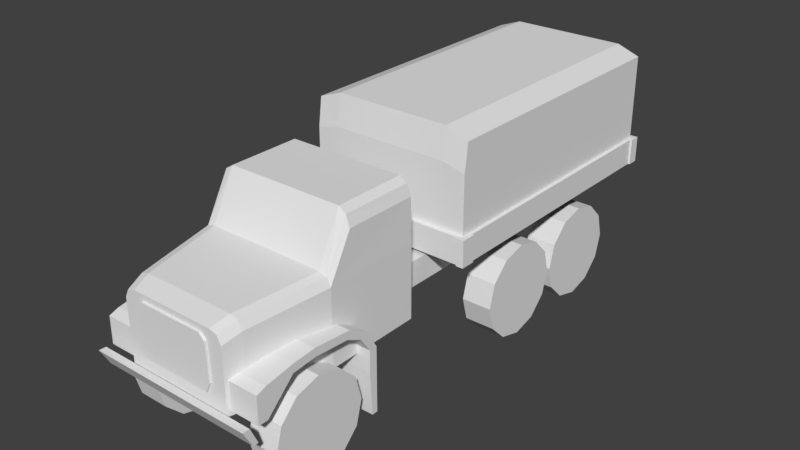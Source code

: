 # Source: western_generic_motorized_WIP.blend  (saved by Blender 2.79.0; exported with 4.5.12 LTS)
import bpy
from mathutils import Matrix  # noqa: F401  (used for matrix-valued properties, if any)

bpy.ops.wm.read_factory_settings(use_empty=True)
scene = bpy.context.scene
scene.name = 'Scene'

# ---- collections
col_collection_1 = bpy.data.collections.new('Collection 1'); scene.collection.children.link(col_collection_1)

# ---- world
world_world = bpy.data.worlds.new('World'); scene.world = world_world
world_world.color = (0.05088, 0.05088, 0.05088)
world_world.use_sun_shadow = False
world_world.sun_shadow_jitter_overblur = 0.0
world_world.cycles.sampling_method = 'MANUAL'

# ---- meshes
me_cylinder = bpy.data.meshes.new('Cylinder')
me_cylinder.from_pydata([(0.6507, 0.57, 1.388e-08), (1.016, 0.57, -5.406e-08), (0.6507, 0.4936, -0.285), (1.016, 0.4936, -0.285), (0.6507, 0.285, -0.4936), (1.016, 0.285, -0.4936), (0.6507, 0.0, -0.57), (1.016, 0.0, -0.57), (0.6507, -0.285, -0.4936), (1.016, -0.285, -0.4936), (0.6507, -0.4936, -0.285), (1.016, -0.4936, -0.285), (0.6507, -0.57, -5.406e-08), (1.016, -0.57, -1.22e-07), (0.6507, -0.4936, 0.285), (1.016, -0.4936, 0.285), (0.6507, -0.285, 0.4936), (1.016, -0.285, 0.4936), (0.6507, -2.384e-07, 0.57), (1.016, -2.384e-07, 0.57), (0.6507, 0.285, 0.4936), (1.016, 0.285, 0.4936), (0.6507, 0.4936, 0.285), (1.016, 0.4936, 0.285), (0.6507, 3.82, 1.388e-08), (1.016, 3.82, -5.406e-08), (0.6507, 3.743, -0.285), (1.016, 3.743, -0.285), (0.6507, 3.535, -0.4936), (1.016, 3.535, -0.4936), (0.6507, 3.25, -0.57), (1.016, 3.25, -0.57), (0.6507, 2.965, -0.4936), (1.016, 2.965, -0.4936), (0.6507, 2.756, -0.285), (1.016, 2.756, -0.285), (0.6507, 2.68, -5.406e-08), (1.016, 2.68, -1.22e-07), (0.6507, 2.756, 0.285), (1.016, 2.756, 0.285), (0.6507, 2.965, 0.4936), (1.016, 2.965, 0.4936), (0.6507, 3.25, 0.57), (1.016, 3.25, 0.57), (0.6507, 3.535, 0.4936), (1.016, 3.535, 0.4936), (0.6507, 3.743, 0.285), (1.016, 3.743, 0.285), (0.6507, 5.008, 1.388e-08), (1.016, 5.008, -5.406e-08), (0.6507, 4.932, -0.285), (1.016, 4.932, -0.285), (0.6507, 4.723, -0.4936), (1.016, 4.723, -0.4936), (0.6507, 4.438, -0.57), (1.016, 4.438, -0.57), (0.6507, 4.153, -0.4936), (1.016, 4.153, -0.4936), (0.6507, 3.945, -0.285), (1.016, 3.945, -0.285), (0.6507, 3.868, -5.406e-08), (1.016, 3.868, -1.22e-07), (0.6507, 3.945, 0.285), (1.016, 3.945, 0.285), (0.6507, 4.153, 0.4936), (1.016, 4.153, 0.4936), (0.6507, 4.438, 0.57), (1.016, 4.438, 0.57), (0.6507, 4.723, 0.4936), (1.016, 4.723, 0.4936), (0.6507, 4.932, 0.285), (1.016, 4.932, 0.285), (1.011, 0.7056, 0.2129), (1.011, 0.7331, -0.2935), (1.011, 0.8027, 0.2129), (1.011, 0.8027, -0.2935), (1.011, 0.7056, 0.4734), (1.011, 0.8027, 0.4734), (1.011, 0.5845, 0.6549), (1.011, 0.6497, 0.7267), (1.011, 0.3947, 0.7459), (1.011, 0.4321, 0.8355), (1.011, -0.02927, 0.7774), (1.011, -0.0291, 0.8745), (1.011, -0.3074, 0.7539), (1.011, -0.3072, 0.851), (1.011, -0.6403, 0.4366), (1.011, -0.6382, 0.7961), (1.011, -0.7539, 0.4366), (1.011, -0.7518, 0.755), (0.6368, 0.7056, 0.2129), (0.6368, 0.7331, -0.2935), (0.6368, 0.8027, 0.2129), (0.6368, 0.8027, -0.2935), (0.6368, 0.7056, 0.4734), (0.6368, 0.8027, 0.4734), (0.6368, 0.5845, 0.6549), (0.6368, 0.6497, 0.7267), (0.6368, 0.3947, 0.7459), (0.6368, 0.4321, 0.8355), (0.6368, -0.02927, 0.7774), (0.6368, -0.0291, 0.8745), (0.6368, -0.3074, 0.7539), (0.6368, -0.3072, 0.851), (0.6368, -0.6403, 0.4366), (0.6368, -0.6382, 0.7961), (0.6368, -0.7539, 0.4366), (0.6368, -0.7518, 0.755), (0.6448, -0.789, 1.122), (0.6448, -0.789, 0.3744), (0.03177, -0.789, 1.246), (0.03177, -0.789, 0.3744), (0.5046, -0.789, 0.3744), (0.5046, -0.789, 1.245), (0.8495, 0.3689, 1.257), (0.8495, 0.3689, 0.3744), (0.02203, 0.3689, 1.38), (0.7092, 0.3689, 1.379), (0.03177, -0.5811, 1.314), (0.693, -0.5811, 0.3744), (0.693, -0.5811, 1.19), (0.5527, -0.5811, 1.313), (0.02203, 0.6573, 1.934), (0.7037, 0.6573, 1.933), (0.844, 0.6457, 1.749), (0.7931, 0.6515, 1.875), (0.5978, -0.789, 1.218), (0.5747, -0.789, 0.3744), (0.8024, 0.3689, 1.353), (0.6459, -0.5811, 1.286), (0.8495, 1.525, 1.257), (0.8495, 1.525, 0.3744), (0.8384, 1.525, 1.744), (0.02203, 1.518, 1.934), (0.7037, 1.518, 1.933), (0.7931, 1.518, 1.875), (0.01917, 1.525, 1.257), (0.01917, 1.525, 0.3744), (1.031, 2.284, 1.095), (1.031, 2.284, 0.7755), (1.031, 5.638, 1.095), (0.01393, 2.284, 1.095), (0.01393, 5.638, 1.095), (0.01393, 5.638, 0.7755), (1.031, 5.528, 1.095), (1.031, 5.528, 0.7755), (0.01393, 5.528, 1.095), (1.031, 2.128, 1.095), (0.01393, 2.128, 1.095), (0.01393, 2.128, 0.7755), (0.9633, 5.638, 1.095), (0.9633, 5.638, 0.7755), (0.9633, 2.284, 1.095), (0.9633, 5.528, 1.095), (0.9633, 2.128, 0.7755), (0.9633, 2.128, 1.095), (1.031, 5.665, 0.7755), (1.031, 5.665, 1.095), (0.9633, 5.665, 0.7755), (0.9633, 5.665, 1.095), (1.053, 5.528, 0.7755), (1.053, 5.638, 0.7755), (1.053, 5.638, 1.095), (1.053, 5.528, 1.095), (1.053, 5.665, 0.7755), (1.053, 5.665, 1.095), (1.031, 2.106, 1.095), (1.031, 2.106, 0.7755), (0.9633, 2.106, 1.095), (0.9633, 2.106, 0.7755), (1.053, 2.284, 1.095), (1.053, 2.284, 0.7755), (1.053, 2.128, 1.095), (1.053, 2.128, 0.7755), (1.053, 2.106, 1.095), (1.053, 2.106, 0.7755), (0.472, -0.7813, 0.6662), (0.4542, -0.7813, 1.104), (0.01688, -0.7813, 1.171), (0.3923, -0.7813, 1.171), (0.01688, -0.7813, 0.5597), (0.4176, -0.7813, 0.5597), (0.01688, -0.8151, 0.6662), (0.472, -0.8151, 0.6662), (0.01688, -0.8151, 1.104), (0.4542, -0.8151, 1.104), (0.01688, -0.8151, 1.171), (0.3923, -0.8151, 1.171), (0.01688, -0.8151, 0.5597), (0.4176, -0.8151, 0.5597), (0.3527, -0.7672, 0.4267), (0.3527, -0.7672, 0.7367), (0.3527, 5.543, 0.4267), (0.3527, 5.543, 0.7367), (0.5178, -0.7672, 0.4267), (0.5178, -0.7672, 0.7367), (0.5178, 5.543, 0.4267), (0.5178, 5.543, 0.7367), (0.01089, -0.8168, 0.2509), (0.01089, -0.9305, 0.4566), (0.01089, -0.7566, 0.2552), (0.01089, -0.8442, 0.4537), (0.9979, -0.8168, 0.2509), (0.9979, -0.9305, 0.4566), (0.9979, -0.7566, 0.2552), (0.9979, -0.8442, 0.4537), (0.01467, 2.18, 1.095), (0.9898, 2.18, 1.095), (0.01467, 5.593, 1.095), (0.9898, 5.593, 1.095), (0.01467, 5.593, 2.232), (0.01467, 2.226, 2.232), (0.9898, 2.226, 2.13), (0.9898, 5.593, 2.13), (0.7115, 2.18, 1.095), (0.7115, 5.593, 1.095), (0.7115, 2.226, 2.232), (0.7115, 5.593, 2.232), (0.9898, 5.593, 1.789), (0.9898, 2.18, 1.789), (0.01467, 2.18, 1.857), (0.01467, 5.593, 1.857), (0.7115, 2.18, 1.857), (0.7115, 5.593, 1.857)], [], [(0, 1, 3, 2), (2, 3, 5, 4), (4, 5, 7, 6), (6, 7, 9, 8), (8, 9, 11, 10), (10, 11, 13, 12), (12, 13, 15, 14), (14, 15, 17, 16), (16, 17, 19, 18), (18, 19, 21, 20), (3, 1, 23, 21, 19, 17, 15, 13, 11, 9, 7, 5), (20, 21, 23, 22), (22, 23, 1, 0), (0, 2, 4, 6, 8, 10, 12, 14, 16, 18, 20, 22), (24, 25, 27, 26), (26, 27, 29, 28), (28, 29, 31, 30), (30, 31, 33, 32), (32, 33, 35, 34), (34, 35, 37, 36), (36, 37, 39, 38), (38, 39, 41, 40), (40, 41, 43, 42), (42, 43, 45, 44), (27, 25, 47, 45, 43, 41, 39, 37, 35, 33, 31, 29), (44, 45, 47, 46), (46, 47, 25, 24), (24, 26, 28, 30, 32, 34, 36, 38, 40, 42, 44, 46), (48, 49, 51, 50), (50, 51, 53, 52), (52, 53, 55, 54), (54, 55, 57, 56), (56, 57, 59, 58), (58, 59, 61, 60), (60, 61, 63, 62), (62, 63, 65, 64), (64, 65, 67, 66), (66, 67, 69, 68), (51, 49, 71, 69, 67, 65, 63, 61, 59, 57, 55, 53), (68, 69, 71, 70), (70, 71, 49, 48), (48, 50, 52, 54, 56, 58, 60, 62, 64, 66, 68, 70), (72, 73, 75, 74), (72, 74, 77, 76), (76, 77, 79, 78), (78, 79, 81, 80), (80, 81, 83, 82), (82, 83, 85, 84), (84, 85, 87, 86), (86, 87, 89, 88), (77, 95, 97, 79), (87, 105, 107, 89), (72, 90, 91, 73), (78, 96, 94, 76), (88, 106, 104, 86), (73, 91, 93, 75), (83, 101, 103, 85), (75, 93, 92, 74), (84, 102, 100, 82), (79, 97, 99, 81), (80, 98, 96, 78), (74, 92, 95, 77), (85, 103, 105, 87), (76, 94, 90, 72), (86, 104, 102, 84), (81, 99, 101, 83), (89, 107, 106, 88), (82, 100, 98, 80), (113, 110, 111, 112), (126, 113, 112, 127), (132, 124, 114, 130), (119, 115, 114, 120), (121, 117, 116, 118), (129, 128, 117, 121), (126, 129, 121, 113), (113, 121, 118, 110), (109, 119, 120, 108), (116, 117, 123, 122), (108, 120, 129, 126), (120, 114, 128, 129), (114, 115, 131, 130), (108, 126, 127, 109), (128, 125, 123, 117), (128, 114, 124, 125), (125, 135, 134, 123), (122, 123, 134, 133), (125, 124, 132, 135), (130, 131, 137, 136), (132, 130, 136, 133, 134, 135), (140, 144, 163, 162), (151, 143, 142, 150), (139, 138, 170, 171), (153, 146, 141, 152), (150, 142, 146, 153), (138, 139, 145, 144), (155, 148, 149, 154), (152, 141, 148, 155), (138, 152, 155, 147), (147, 166, 174, 172), (140, 150, 153, 144), (144, 153, 152, 138), (156, 158, 159, 157), (151, 150, 159, 158), (150, 140, 157, 159), (163, 160, 161, 162), (162, 161, 164, 165), (156, 157, 165, 164), (157, 140, 162, 165), (144, 145, 160, 163), (166, 168, 169, 167), (155, 154, 169, 168), (147, 155, 168, 166), (171, 170, 172, 173), (173, 172, 174, 175), (138, 147, 172, 170), (166, 167, 175, 174), (182, 183, 185, 184), (184, 185, 187, 186), (183, 182, 188, 189), (179, 178, 186, 187), (176, 177, 185, 183), (181, 176, 183, 189), (180, 181, 189, 188), (177, 179, 187, 185), (190, 191, 193, 192), (192, 193, 197, 196), (196, 197, 195, 194), (194, 195, 191, 190), (197, 193, 191, 195), (200, 201, 205, 204), (204, 205, 203, 202), (202, 203, 199, 198), (200, 204, 202, 198), (205, 201, 199, 203), (214, 215, 209, 207), (216, 212, 213, 217), (219, 218, 213, 212), (223, 221, 210, 217), (222, 219, 212, 216), (220, 222, 216, 211), (218, 223, 217, 213), (211, 216, 217, 210), (206, 208, 215, 214), (209, 215, 223, 218), (206, 214, 222, 220), (214, 207, 219, 222), (215, 208, 221, 223), (207, 209, 218, 219)])
me_cylinder.use_remesh_preserve_volume = False
me_cylinder.use_remesh_preserve_attributes = False
me_cylinder.use_mirror_vertex_groups = False
me_cylinder.update()

# ---- objects
ob_cylinder = bpy.data.objects.new('Cylinder', me_cylinder)

# ---- transforms, parenting, visibility, modifiers, constraints
ob_cylinder.location = (-3.558, -0.9196, -0.8236)
ob_cylinder.lineart.crease_threshold = 0.0
_m = ob_cylinder.modifiers.new('Mirror', 'MIRROR')
_m.merge_threshold = 0.1018

# ---- collection membership
col_collection_1.objects.link(ob_cylinder)

# ---- scene / render settings (as saved in the file)
scene.frame_start = 1; scene.frame_end = 250; scene.frame_set(1)
scene.render.engine = 'BLENDER_EEVEE_NEXT'
scene.render.resolution_percentage = 50
scene.render.dither_intensity = 0.0
scene.cycles.use_denoising = False
scene.cycles.samples = 128
scene.cycles.sampling_pattern = 'TABULATED_SOBOL'
scene.cycles.use_adaptive_sampling = False
scene.cycles.use_light_tree = False
scene.cycles.blur_glossy = 0.0
scene.cycles.sample_clamp_indirect = 0.0
scene.view_settings.view_transform = 'Standard'
bpy.context.view_layer.update()

# ---- added for rendering (the .blend has no active camera and no usable light): camera, sun
cam_auto = bpy.data.cameras.new('AutoCamera')
cam_auto.lens = 50.0
cam_auto.sensor_width = 36.0
cam_auto.clip_end = 1000.0
ob_auto_camera = bpy.data.objects.new('AutoCamera', cam_auto)
scene.collection.objects.link(ob_auto_camera)
ob_auto_camera.location = (3.35282, -6.84519, 5.53609)
ob_auto_camera.rotation_euler = (1.09748, -7.21219e-08, 0.694738)
scene.camera = ob_auto_camera
light_auto_sun = bpy.data.lights.new('AutoSun', 'SUN')
light_auto_sun.energy = 3.0
light_auto_sun.angle = 0.0523599
ob_auto_sun = bpy.data.objects.new('AutoSun', light_auto_sun)
scene.collection.objects.link(ob_auto_sun)
ob_auto_sun.rotation_euler = (0.872665, 0.174533, 0.523599)
bpy.context.view_layer.update()
